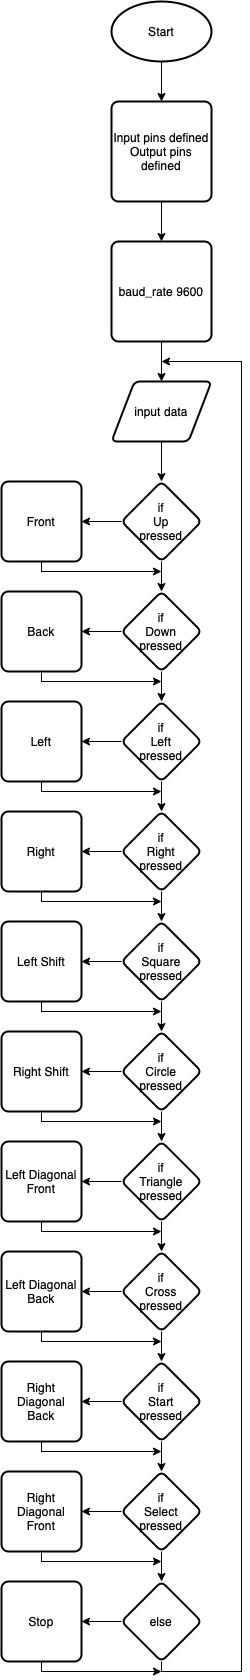

The diagram above was exported from draw.io. Its source (the exported page's mxGraphModel, read from the mxfile embedded in the PNG):
<mxGraphModel dx="946" dy="521" grid="1" gridSize="10" guides="1" tooltips="1" connect="1" arrows="1" fold="1" page="1" pageScale="1" pageWidth="827" pageHeight="1169" math="0" shadow="0">
  <root>
    <mxCell id="0" />
    <mxCell id="1" parent="0" />
    <mxCell id="OPisTaPza4MSSBhEvKSp-3" value="" style="edgeStyle=orthogonalEdgeStyle;rounded=0;orthogonalLoop=1;jettySize=auto;html=1;entryX=0.5;entryY=0;entryDx=0;entryDy=0;" parent="1" source="OPisTaPza4MSSBhEvKSp-1" target="OPisTaPza4MSSBhEvKSp-8" edge="1">
      <mxGeometry relative="1" as="geometry">
        <mxPoint x="400" y="140" as="targetPoint" />
      </mxGeometry>
    </mxCell>
    <mxCell id="OPisTaPza4MSSBhEvKSp-1" value="Start" style="strokeWidth=2;html=1;shape=mxgraph.flowchart.start_1;whiteSpace=wrap;" parent="1" vertex="1">
      <mxGeometry x="350" y="10" width="100" height="60" as="geometry" />
    </mxCell>
    <mxCell id="OPisTaPza4MSSBhEvKSp-16" value="" style="edgeStyle=orthogonalEdgeStyle;rounded=0;orthogonalLoop=1;jettySize=auto;html=1;" parent="1" source="OPisTaPza4MSSBhEvKSp-4" target="OPisTaPza4MSSBhEvKSp-15" edge="1">
      <mxGeometry relative="1" as="geometry" />
    </mxCell>
    <mxCell id="OPisTaPza4MSSBhEvKSp-4" value="input data" style="shape=parallelogram;html=1;strokeWidth=2;perimeter=parallelogramPerimeter;whiteSpace=wrap;rounded=1;arcSize=12;size=0.23;" parent="1" vertex="1">
      <mxGeometry x="350" y="390" width="100" height="60" as="geometry" />
    </mxCell>
    <mxCell id="OPisTaPza4MSSBhEvKSp-14" value="" style="edgeStyle=orthogonalEdgeStyle;rounded=0;orthogonalLoop=1;jettySize=auto;html=1;" parent="1" source="OPisTaPza4MSSBhEvKSp-7" target="OPisTaPza4MSSBhEvKSp-4" edge="1">
      <mxGeometry relative="1" as="geometry" />
    </mxCell>
    <mxCell id="OPisTaPza4MSSBhEvKSp-7" value="baud_rate 9600" style="rounded=1;whiteSpace=wrap;html=1;absoluteArcSize=1;arcSize=14;strokeWidth=2;" parent="1" vertex="1">
      <mxGeometry x="350" y="250" width="100" height="100" as="geometry" />
    </mxCell>
    <mxCell id="OPisTaPza4MSSBhEvKSp-11" value="" style="edgeStyle=orthogonalEdgeStyle;rounded=0;orthogonalLoop=1;jettySize=auto;html=1;" parent="1" source="OPisTaPza4MSSBhEvKSp-8" target="OPisTaPza4MSSBhEvKSp-7" edge="1">
      <mxGeometry relative="1" as="geometry" />
    </mxCell>
    <mxCell id="OPisTaPza4MSSBhEvKSp-8" value="Input pins defined&lt;br&gt;Output pins defined" style="rounded=1;whiteSpace=wrap;html=1;absoluteArcSize=1;arcSize=14;strokeWidth=2;" parent="1" vertex="1">
      <mxGeometry x="350" y="110" width="100" height="100" as="geometry" />
    </mxCell>
    <mxCell id="OPisTaPza4MSSBhEvKSp-18" value="" style="edgeStyle=orthogonalEdgeStyle;rounded=0;orthogonalLoop=1;jettySize=auto;html=1;" parent="1" source="OPisTaPza4MSSBhEvKSp-15" target="OPisTaPza4MSSBhEvKSp-17" edge="1">
      <mxGeometry relative="1" as="geometry" />
    </mxCell>
    <mxCell id="OPisTaPza4MSSBhEvKSp-36" value="" style="edgeStyle=orthogonalEdgeStyle;rounded=0;orthogonalLoop=1;jettySize=auto;html=1;entryX=1;entryY=0.5;entryDx=0;entryDy=0;" parent="1" source="OPisTaPza4MSSBhEvKSp-15" target="OPisTaPza4MSSBhEvKSp-37" edge="1">
      <mxGeometry relative="1" as="geometry">
        <mxPoint x="300" y="530" as="targetPoint" />
      </mxGeometry>
    </mxCell>
    <mxCell id="OPisTaPza4MSSBhEvKSp-15" value="if&lt;br&gt;Up&lt;br&gt;pressed" style="rhombus;whiteSpace=wrap;html=1;strokeWidth=2;rounded=1;arcSize=12;" parent="1" vertex="1">
      <mxGeometry x="360" y="490" width="80" height="80" as="geometry" />
    </mxCell>
    <mxCell id="OPisTaPza4MSSBhEvKSp-20" value="" style="edgeStyle=orthogonalEdgeStyle;rounded=0;orthogonalLoop=1;jettySize=auto;html=1;" parent="1" source="OPisTaPza4MSSBhEvKSp-17" target="OPisTaPza4MSSBhEvKSp-19" edge="1">
      <mxGeometry relative="1" as="geometry" />
    </mxCell>
    <mxCell id="OPisTaPza4MSSBhEvKSp-55" value="" style="edgeStyle=orthogonalEdgeStyle;rounded=0;orthogonalLoop=1;jettySize=auto;html=1;" parent="1" source="OPisTaPza4MSSBhEvKSp-17" target="OPisTaPza4MSSBhEvKSp-38" edge="1">
      <mxGeometry relative="1" as="geometry" />
    </mxCell>
    <mxCell id="OPisTaPza4MSSBhEvKSp-17" value="if&lt;br&gt;Down&lt;br&gt;pressed" style="rhombus;whiteSpace=wrap;html=1;strokeWidth=2;rounded=1;arcSize=12;" parent="1" vertex="1">
      <mxGeometry x="360" y="600" width="80" height="80" as="geometry" />
    </mxCell>
    <mxCell id="OPisTaPza4MSSBhEvKSp-22" value="" style="edgeStyle=orthogonalEdgeStyle;rounded=0;orthogonalLoop=1;jettySize=auto;html=1;" parent="1" source="OPisTaPza4MSSBhEvKSp-19" target="OPisTaPza4MSSBhEvKSp-21" edge="1">
      <mxGeometry relative="1" as="geometry" />
    </mxCell>
    <mxCell id="OPisTaPza4MSSBhEvKSp-54" value="" style="edgeStyle=orthogonalEdgeStyle;rounded=0;orthogonalLoop=1;jettySize=auto;html=1;" parent="1" source="OPisTaPza4MSSBhEvKSp-19" target="OPisTaPza4MSSBhEvKSp-39" edge="1">
      <mxGeometry relative="1" as="geometry" />
    </mxCell>
    <mxCell id="OPisTaPza4MSSBhEvKSp-19" value="if&lt;br&gt;Left&lt;br&gt;pressed" style="rhombus;whiteSpace=wrap;html=1;strokeWidth=2;rounded=1;arcSize=12;" parent="1" vertex="1">
      <mxGeometry x="360" y="710" width="80" height="80" as="geometry" />
    </mxCell>
    <mxCell id="OPisTaPza4MSSBhEvKSp-24" value="" style="edgeStyle=orthogonalEdgeStyle;rounded=0;orthogonalLoop=1;jettySize=auto;html=1;" parent="1" source="OPisTaPza4MSSBhEvKSp-21" target="OPisTaPza4MSSBhEvKSp-23" edge="1">
      <mxGeometry relative="1" as="geometry" />
    </mxCell>
    <mxCell id="OPisTaPza4MSSBhEvKSp-53" value="" style="edgeStyle=orthogonalEdgeStyle;rounded=0;orthogonalLoop=1;jettySize=auto;html=1;" parent="1" source="OPisTaPza4MSSBhEvKSp-21" target="OPisTaPza4MSSBhEvKSp-40" edge="1">
      <mxGeometry relative="1" as="geometry" />
    </mxCell>
    <mxCell id="OPisTaPza4MSSBhEvKSp-21" value="if&lt;br&gt;Right&lt;br&gt;pressed" style="rhombus;whiteSpace=wrap;html=1;strokeWidth=2;rounded=1;arcSize=12;" parent="1" vertex="1">
      <mxGeometry x="360" y="820" width="80" height="80" as="geometry" />
    </mxCell>
    <mxCell id="OPisTaPza4MSSBhEvKSp-26" value="" style="edgeStyle=orthogonalEdgeStyle;rounded=0;orthogonalLoop=1;jettySize=auto;html=1;" parent="1" source="OPisTaPza4MSSBhEvKSp-23" target="OPisTaPza4MSSBhEvKSp-25" edge="1">
      <mxGeometry relative="1" as="geometry" />
    </mxCell>
    <mxCell id="OPisTaPza4MSSBhEvKSp-52" value="" style="edgeStyle=orthogonalEdgeStyle;rounded=0;orthogonalLoop=1;jettySize=auto;html=1;" parent="1" source="OPisTaPza4MSSBhEvKSp-23" target="OPisTaPza4MSSBhEvKSp-41" edge="1">
      <mxGeometry relative="1" as="geometry" />
    </mxCell>
    <mxCell id="OPisTaPza4MSSBhEvKSp-23" value="if&lt;br&gt;Square&lt;br&gt;pressed" style="rhombus;whiteSpace=wrap;html=1;strokeWidth=2;rounded=1;arcSize=12;" parent="1" vertex="1">
      <mxGeometry x="360" y="930" width="80" height="80" as="geometry" />
    </mxCell>
    <mxCell id="OPisTaPza4MSSBhEvKSp-28" value="" style="edgeStyle=orthogonalEdgeStyle;rounded=0;orthogonalLoop=1;jettySize=auto;html=1;" parent="1" source="OPisTaPza4MSSBhEvKSp-25" target="OPisTaPza4MSSBhEvKSp-27" edge="1">
      <mxGeometry relative="1" as="geometry" />
    </mxCell>
    <mxCell id="OPisTaPza4MSSBhEvKSp-51" value="" style="edgeStyle=orthogonalEdgeStyle;rounded=0;orthogonalLoop=1;jettySize=auto;html=1;" parent="1" source="OPisTaPza4MSSBhEvKSp-25" target="OPisTaPza4MSSBhEvKSp-42" edge="1">
      <mxGeometry relative="1" as="geometry" />
    </mxCell>
    <mxCell id="OPisTaPza4MSSBhEvKSp-25" value="if&lt;br&gt;Circle&lt;br&gt;pressed" style="rhombus;whiteSpace=wrap;html=1;strokeWidth=2;rounded=1;arcSize=12;" parent="1" vertex="1">
      <mxGeometry x="360" y="1040" width="80" height="80" as="geometry" />
    </mxCell>
    <mxCell id="OPisTaPza4MSSBhEvKSp-30" value="" style="edgeStyle=orthogonalEdgeStyle;rounded=0;orthogonalLoop=1;jettySize=auto;html=1;" parent="1" source="OPisTaPza4MSSBhEvKSp-27" target="OPisTaPza4MSSBhEvKSp-29" edge="1">
      <mxGeometry relative="1" as="geometry" />
    </mxCell>
    <mxCell id="OPisTaPza4MSSBhEvKSp-50" value="" style="edgeStyle=orthogonalEdgeStyle;rounded=0;orthogonalLoop=1;jettySize=auto;html=1;" parent="1" source="OPisTaPza4MSSBhEvKSp-27" target="OPisTaPza4MSSBhEvKSp-43" edge="1">
      <mxGeometry relative="1" as="geometry" />
    </mxCell>
    <mxCell id="OPisTaPza4MSSBhEvKSp-27" value="if&lt;br&gt;Triangle&lt;br&gt;pressed" style="rhombus;whiteSpace=wrap;html=1;strokeWidth=2;rounded=1;arcSize=12;" parent="1" vertex="1">
      <mxGeometry x="360" y="1150" width="80" height="80" as="geometry" />
    </mxCell>
    <mxCell id="OPisTaPza4MSSBhEvKSp-32" value="" style="edgeStyle=orthogonalEdgeStyle;rounded=0;orthogonalLoop=1;jettySize=auto;html=1;" parent="1" source="OPisTaPza4MSSBhEvKSp-29" target="OPisTaPza4MSSBhEvKSp-31" edge="1">
      <mxGeometry relative="1" as="geometry" />
    </mxCell>
    <mxCell id="OPisTaPza4MSSBhEvKSp-49" value="" style="edgeStyle=orthogonalEdgeStyle;rounded=0;orthogonalLoop=1;jettySize=auto;html=1;" parent="1" source="OPisTaPza4MSSBhEvKSp-29" target="OPisTaPza4MSSBhEvKSp-44" edge="1">
      <mxGeometry relative="1" as="geometry" />
    </mxCell>
    <mxCell id="OPisTaPza4MSSBhEvKSp-29" value="if&lt;br&gt;Cross&lt;br&gt;pressed" style="rhombus;whiteSpace=wrap;html=1;strokeWidth=2;rounded=1;arcSize=12;" parent="1" vertex="1">
      <mxGeometry x="360" y="1260" width="80" height="80" as="geometry" />
    </mxCell>
    <mxCell id="OPisTaPza4MSSBhEvKSp-34" value="" style="edgeStyle=orthogonalEdgeStyle;rounded=0;orthogonalLoop=1;jettySize=auto;html=1;" parent="1" source="OPisTaPza4MSSBhEvKSp-31" target="OPisTaPza4MSSBhEvKSp-33" edge="1">
      <mxGeometry relative="1" as="geometry" />
    </mxCell>
    <mxCell id="OPisTaPza4MSSBhEvKSp-48" value="" style="edgeStyle=orthogonalEdgeStyle;rounded=0;orthogonalLoop=1;jettySize=auto;html=1;" parent="1" source="OPisTaPza4MSSBhEvKSp-31" target="OPisTaPza4MSSBhEvKSp-45" edge="1">
      <mxGeometry relative="1" as="geometry" />
    </mxCell>
    <mxCell id="OPisTaPza4MSSBhEvKSp-31" value="if&lt;br&gt;Start&lt;br&gt;pressed" style="rhombus;whiteSpace=wrap;html=1;strokeWidth=2;rounded=1;arcSize=12;" parent="1" vertex="1">
      <mxGeometry x="360" y="1370" width="80" height="80" as="geometry" />
    </mxCell>
    <mxCell id="OPisTaPza4MSSBhEvKSp-47" value="" style="edgeStyle=orthogonalEdgeStyle;rounded=0;orthogonalLoop=1;jettySize=auto;html=1;" parent="1" source="OPisTaPza4MSSBhEvKSp-33" target="OPisTaPza4MSSBhEvKSp-46" edge="1">
      <mxGeometry relative="1" as="geometry" />
    </mxCell>
    <mxCell id="OPisTaPza4MSSBhEvKSp-57" value="" style="edgeStyle=orthogonalEdgeStyle;rounded=0;orthogonalLoop=1;jettySize=auto;html=1;" parent="1" source="OPisTaPza4MSSBhEvKSp-33" target="OPisTaPza4MSSBhEvKSp-56" edge="1">
      <mxGeometry relative="1" as="geometry" />
    </mxCell>
    <mxCell id="OPisTaPza4MSSBhEvKSp-33" value="if&lt;br&gt;Select&lt;br&gt;pressed" style="rhombus;whiteSpace=wrap;html=1;strokeWidth=2;rounded=1;arcSize=12;" parent="1" vertex="1">
      <mxGeometry x="360" y="1480" width="80" height="80" as="geometry" />
    </mxCell>
    <mxCell id="OPisTaPza4MSSBhEvKSp-61" style="edgeStyle=orthogonalEdgeStyle;rounded=0;orthogonalLoop=1;jettySize=auto;html=1;" parent="1" source="OPisTaPza4MSSBhEvKSp-37" edge="1">
      <mxGeometry relative="1" as="geometry">
        <mxPoint x="400" y="580" as="targetPoint" />
        <Array as="points">
          <mxPoint x="280" y="580" />
          <mxPoint x="400" y="580" />
        </Array>
      </mxGeometry>
    </mxCell>
    <mxCell id="OPisTaPza4MSSBhEvKSp-37" value="Front" style="rounded=1;whiteSpace=wrap;html=1;absoluteArcSize=1;arcSize=14;strokeWidth=2;" parent="1" vertex="1">
      <mxGeometry x="240" y="490" width="80" height="80" as="geometry" />
    </mxCell>
    <mxCell id="OPisTaPza4MSSBhEvKSp-38" value="Back" style="rounded=1;whiteSpace=wrap;html=1;absoluteArcSize=1;arcSize=14;strokeWidth=2;" parent="1" vertex="1">
      <mxGeometry x="240" y="600" width="80" height="80" as="geometry" />
    </mxCell>
    <mxCell id="OPisTaPza4MSSBhEvKSp-39" value="Left" style="rounded=1;whiteSpace=wrap;html=1;absoluteArcSize=1;arcSize=14;strokeWidth=2;" parent="1" vertex="1">
      <mxGeometry x="240" y="710" width="80" height="80" as="geometry" />
    </mxCell>
    <mxCell id="OPisTaPza4MSSBhEvKSp-40" value="Right" style="rounded=1;whiteSpace=wrap;html=1;absoluteArcSize=1;arcSize=14;strokeWidth=2;" parent="1" vertex="1">
      <mxGeometry x="240" y="820" width="80" height="80" as="geometry" />
    </mxCell>
    <mxCell id="OPisTaPza4MSSBhEvKSp-41" value="Left Shift" style="rounded=1;whiteSpace=wrap;html=1;absoluteArcSize=1;arcSize=14;strokeWidth=2;" parent="1" vertex="1">
      <mxGeometry x="240" y="930" width="80" height="80" as="geometry" />
    </mxCell>
    <mxCell id="OPisTaPza4MSSBhEvKSp-42" value="Right Shift" style="rounded=1;whiteSpace=wrap;html=1;absoluteArcSize=1;arcSize=14;strokeWidth=2;" parent="1" vertex="1">
      <mxGeometry x="240" y="1040" width="80" height="80" as="geometry" />
    </mxCell>
    <mxCell id="OPisTaPza4MSSBhEvKSp-43" value="Left Diagonal Front" style="rounded=1;whiteSpace=wrap;html=1;absoluteArcSize=1;arcSize=14;strokeWidth=2;" parent="1" vertex="1">
      <mxGeometry x="240" y="1150" width="80" height="80" as="geometry" />
    </mxCell>
    <mxCell id="OPisTaPza4MSSBhEvKSp-44" value="Left Diagonal Back" style="rounded=1;whiteSpace=wrap;html=1;absoluteArcSize=1;arcSize=14;strokeWidth=2;" parent="1" vertex="1">
      <mxGeometry x="240" y="1260" width="80" height="80" as="geometry" />
    </mxCell>
    <mxCell id="OPisTaPza4MSSBhEvKSp-45" value="Right Diagonal&lt;br&gt;Back" style="rounded=1;whiteSpace=wrap;html=1;absoluteArcSize=1;arcSize=14;strokeWidth=2;" parent="1" vertex="1">
      <mxGeometry x="240" y="1370" width="80" height="80" as="geometry" />
    </mxCell>
    <mxCell id="OPisTaPza4MSSBhEvKSp-46" value="Right Diagonal Front" style="rounded=1;whiteSpace=wrap;html=1;absoluteArcSize=1;arcSize=14;strokeWidth=2;" parent="1" vertex="1">
      <mxGeometry x="240" y="1480" width="80" height="80" as="geometry" />
    </mxCell>
    <mxCell id="OPisTaPza4MSSBhEvKSp-59" value="" style="edgeStyle=orthogonalEdgeStyle;rounded=0;orthogonalLoop=1;jettySize=auto;html=1;" parent="1" source="OPisTaPza4MSSBhEvKSp-56" target="OPisTaPza4MSSBhEvKSp-58" edge="1">
      <mxGeometry relative="1" as="geometry" />
    </mxCell>
    <mxCell id="OPisTaPza4MSSBhEvKSp-72" style="edgeStyle=orthogonalEdgeStyle;rounded=0;orthogonalLoop=1;jettySize=auto;html=1;" parent="1" source="OPisTaPza4MSSBhEvKSp-56" edge="1">
      <mxGeometry relative="1" as="geometry">
        <mxPoint x="400" y="370" as="targetPoint" />
        <Array as="points">
          <mxPoint x="400" y="1680" />
          <mxPoint x="480" y="1680" />
        </Array>
      </mxGeometry>
    </mxCell>
    <mxCell id="OPisTaPza4MSSBhEvKSp-56" value="else" style="rhombus;whiteSpace=wrap;html=1;strokeWidth=2;rounded=1;arcSize=12;" parent="1" vertex="1">
      <mxGeometry x="360" y="1590" width="80" height="80" as="geometry" />
    </mxCell>
    <mxCell id="OPisTaPza4MSSBhEvKSp-58" value="Stop" style="rounded=1;whiteSpace=wrap;html=1;absoluteArcSize=1;arcSize=14;strokeWidth=2;" parent="1" vertex="1">
      <mxGeometry x="240" y="1590" width="80" height="80" as="geometry" />
    </mxCell>
    <mxCell id="OPisTaPza4MSSBhEvKSp-62" style="edgeStyle=orthogonalEdgeStyle;rounded=0;orthogonalLoop=1;jettySize=auto;html=1;" parent="1" edge="1">
      <mxGeometry relative="1" as="geometry">
        <mxPoint x="400" y="690" as="targetPoint" />
        <mxPoint x="280" y="680" as="sourcePoint" />
        <Array as="points">
          <mxPoint x="280" y="690" />
          <mxPoint x="400" y="690" />
        </Array>
      </mxGeometry>
    </mxCell>
    <mxCell id="OPisTaPza4MSSBhEvKSp-63" style="edgeStyle=orthogonalEdgeStyle;rounded=0;orthogonalLoop=1;jettySize=auto;html=1;" parent="1" edge="1">
      <mxGeometry relative="1" as="geometry">
        <mxPoint x="400" y="800" as="targetPoint" />
        <mxPoint x="280" y="790" as="sourcePoint" />
        <Array as="points">
          <mxPoint x="280" y="800" />
          <mxPoint x="400" y="800" />
        </Array>
      </mxGeometry>
    </mxCell>
    <mxCell id="OPisTaPza4MSSBhEvKSp-64" style="edgeStyle=orthogonalEdgeStyle;rounded=0;orthogonalLoop=1;jettySize=auto;html=1;" parent="1" edge="1">
      <mxGeometry relative="1" as="geometry">
        <mxPoint x="400" y="910" as="targetPoint" />
        <mxPoint x="280" y="900" as="sourcePoint" />
        <Array as="points">
          <mxPoint x="280" y="910" />
          <mxPoint x="400" y="910" />
        </Array>
      </mxGeometry>
    </mxCell>
    <mxCell id="OPisTaPza4MSSBhEvKSp-65" style="edgeStyle=orthogonalEdgeStyle;rounded=0;orthogonalLoop=1;jettySize=auto;html=1;" parent="1" edge="1">
      <mxGeometry relative="1" as="geometry">
        <mxPoint x="400" y="1020" as="targetPoint" />
        <mxPoint x="280" y="1010" as="sourcePoint" />
        <Array as="points">
          <mxPoint x="280" y="1020" />
          <mxPoint x="400" y="1020" />
        </Array>
      </mxGeometry>
    </mxCell>
    <mxCell id="OPisTaPza4MSSBhEvKSp-66" style="edgeStyle=orthogonalEdgeStyle;rounded=0;orthogonalLoop=1;jettySize=auto;html=1;" parent="1" edge="1">
      <mxGeometry relative="1" as="geometry">
        <mxPoint x="400" y="1130" as="targetPoint" />
        <mxPoint x="280" y="1120" as="sourcePoint" />
        <Array as="points">
          <mxPoint x="280" y="1130" />
          <mxPoint x="400" y="1130" />
        </Array>
      </mxGeometry>
    </mxCell>
    <mxCell id="OPisTaPza4MSSBhEvKSp-67" style="edgeStyle=orthogonalEdgeStyle;rounded=0;orthogonalLoop=1;jettySize=auto;html=1;" parent="1" edge="1">
      <mxGeometry relative="1" as="geometry">
        <mxPoint x="400" y="1240" as="targetPoint" />
        <mxPoint x="280" y="1230" as="sourcePoint" />
        <Array as="points">
          <mxPoint x="280" y="1240" />
          <mxPoint x="400" y="1240" />
        </Array>
      </mxGeometry>
    </mxCell>
    <mxCell id="OPisTaPza4MSSBhEvKSp-68" style="edgeStyle=orthogonalEdgeStyle;rounded=0;orthogonalLoop=1;jettySize=auto;html=1;" parent="1" edge="1">
      <mxGeometry relative="1" as="geometry">
        <mxPoint x="400" y="1460" as="targetPoint" />
        <mxPoint x="280" y="1450" as="sourcePoint" />
        <Array as="points">
          <mxPoint x="280" y="1460" />
          <mxPoint x="400" y="1460" />
        </Array>
      </mxGeometry>
    </mxCell>
    <mxCell id="OPisTaPza4MSSBhEvKSp-69" style="edgeStyle=orthogonalEdgeStyle;rounded=0;orthogonalLoop=1;jettySize=auto;html=1;" parent="1" edge="1">
      <mxGeometry relative="1" as="geometry">
        <mxPoint x="400" y="1350" as="targetPoint" />
        <mxPoint x="280" y="1340" as="sourcePoint" />
        <Array as="points">
          <mxPoint x="280" y="1350" />
          <mxPoint x="400" y="1350" />
        </Array>
      </mxGeometry>
    </mxCell>
    <mxCell id="OPisTaPza4MSSBhEvKSp-70" style="edgeStyle=orthogonalEdgeStyle;rounded=0;orthogonalLoop=1;jettySize=auto;html=1;" parent="1" edge="1">
      <mxGeometry relative="1" as="geometry">
        <mxPoint x="400" y="1570" as="targetPoint" />
        <mxPoint x="280" y="1560" as="sourcePoint" />
        <Array as="points">
          <mxPoint x="280" y="1570" />
          <mxPoint x="400" y="1570" />
        </Array>
      </mxGeometry>
    </mxCell>
    <mxCell id="OPisTaPza4MSSBhEvKSp-71" style="edgeStyle=orthogonalEdgeStyle;rounded=0;orthogonalLoop=1;jettySize=auto;html=1;" parent="1" edge="1">
      <mxGeometry relative="1" as="geometry">
        <mxPoint x="400" y="1680" as="targetPoint" />
        <mxPoint x="280" y="1670" as="sourcePoint" />
        <Array as="points">
          <mxPoint x="280" y="1680" />
          <mxPoint x="400" y="1680" />
        </Array>
      </mxGeometry>
    </mxCell>
  </root>
</mxGraphModel>